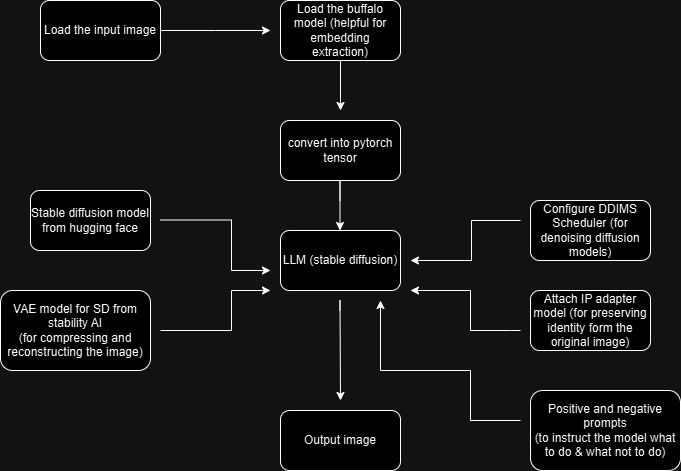

The diagram above was exported from draw.io. Its source (the exported page's mxGraphModel, read from the mxfile embedded in the PNG):
<mxGraphModel dx="1900" dy="618" grid="1" gridSize="10" guides="1" tooltips="1" connect="1" arrows="1" fold="1" page="1" pageScale="1" pageWidth="850" pageHeight="1100" math="0" shadow="0">
  <root>
    <mxCell id="0" />
    <mxCell id="1" parent="0" />
    <mxCell id="_jOrDjcS1mFTq7_34UyJ-2" value="Load the buffalo model (helpful for embedding extraction)" style="rounded=1;whiteSpace=wrap;html=1;" parent="1" vertex="1">
      <mxGeometry x="100" y="140" width="120" height="60" as="geometry" />
    </mxCell>
    <mxCell id="_jOrDjcS1mFTq7_34UyJ-4" value="" style="endArrow=classic;html=1;rounded=0;" parent="1" edge="1">
      <mxGeometry width="50" height="50" relative="1" as="geometry">
        <mxPoint x="160" y="220" as="sourcePoint" />
        <mxPoint x="160" y="250" as="targetPoint" />
        <Array as="points">
          <mxPoint x="160" y="200" />
        </Array>
      </mxGeometry>
    </mxCell>
    <mxCell id="_jOrDjcS1mFTq7_34UyJ-5" value="convert into pytorch tensor" style="rounded=1;whiteSpace=wrap;html=1;" parent="1" vertex="1">
      <mxGeometry x="100" y="260" width="120" height="60" as="geometry" />
    </mxCell>
    <mxCell id="_jOrDjcS1mFTq7_34UyJ-12" value="" style="edgeStyle=orthogonalEdgeStyle;rounded=0;orthogonalLoop=1;jettySize=auto;html=1;" parent="1" source="_jOrDjcS1mFTq7_34UyJ-6" edge="1">
      <mxGeometry relative="1" as="geometry">
        <mxPoint x="90" y="170" as="targetPoint" />
      </mxGeometry>
    </mxCell>
    <mxCell id="_jOrDjcS1mFTq7_34UyJ-6" value="Load the input image" style="rounded=1;whiteSpace=wrap;html=1;" parent="1" vertex="1">
      <mxGeometry x="-140" y="140" width="120" height="60" as="geometry" />
    </mxCell>
    <mxCell id="_jOrDjcS1mFTq7_34UyJ-7" value="" style="endArrow=classic;html=1;rounded=0;" parent="1" edge="1">
      <mxGeometry width="50" height="50" relative="1" as="geometry">
        <mxPoint x="159.5" y="340" as="sourcePoint" />
        <mxPoint x="159.5" y="370" as="targetPoint" />
        <Array as="points">
          <mxPoint x="159.5" y="320" />
        </Array>
      </mxGeometry>
    </mxCell>
    <mxCell id="_jOrDjcS1mFTq7_34UyJ-8" value="LLM (stable diffusion)" style="rounded=1;whiteSpace=wrap;html=1;" parent="1" vertex="1">
      <mxGeometry x="100" y="370" width="120" height="60" as="geometry" />
    </mxCell>
    <mxCell id="_jOrDjcS1mFTq7_34UyJ-9" value="Stable diffusion model from hugging face" style="rounded=1;whiteSpace=wrap;html=1;" parent="1" vertex="1">
      <mxGeometry x="-150" y="330" width="120" height="60" as="geometry" />
    </mxCell>
    <mxCell id="_jOrDjcS1mFTq7_34UyJ-10" value="VAE model for SD from stability AI&lt;br&gt;(for compressing and reconstructing the image)" style="rounded=1;whiteSpace=wrap;html=1;" parent="1" vertex="1">
      <mxGeometry x="-180" y="430" width="150" height="80" as="geometry" />
    </mxCell>
    <mxCell id="_jOrDjcS1mFTq7_34UyJ-14" value="" style="edgeStyle=orthogonalEdgeStyle;rounded=0;orthogonalLoop=1;jettySize=auto;html=1;" parent="1" edge="1">
      <mxGeometry relative="1" as="geometry">
        <mxPoint x="-20" y="359.5" as="sourcePoint" />
        <mxPoint x="90" y="410" as="targetPoint" />
        <Array as="points">
          <mxPoint x="51" y="360" />
        </Array>
      </mxGeometry>
    </mxCell>
    <mxCell id="_jOrDjcS1mFTq7_34UyJ-15" value="" style="edgeStyle=orthogonalEdgeStyle;rounded=0;orthogonalLoop=1;jettySize=auto;html=1;" parent="1" edge="1">
      <mxGeometry relative="1" as="geometry">
        <mxPoint x="-20" y="470" as="sourcePoint" />
        <mxPoint x="90" y="430" as="targetPoint" />
        <Array as="points">
          <mxPoint x="51" y="470.5" />
        </Array>
      </mxGeometry>
    </mxCell>
    <mxCell id="_jOrDjcS1mFTq7_34UyJ-16" value="Configure DDIMS Scheduler (for denoising diffusion models)" style="rounded=1;whiteSpace=wrap;html=1;" parent="1" vertex="1">
      <mxGeometry x="350" y="340" width="120" height="60" as="geometry" />
    </mxCell>
    <mxCell id="_jOrDjcS1mFTq7_34UyJ-18" value="Attach IP adapter model (for preserving identity form the original image)" style="rounded=1;whiteSpace=wrap;html=1;" parent="1" vertex="1">
      <mxGeometry x="350" y="430" width="120" height="60" as="geometry" />
    </mxCell>
    <mxCell id="_jOrDjcS1mFTq7_34UyJ-20" value="" style="edgeStyle=orthogonalEdgeStyle;rounded=0;orthogonalLoop=1;jettySize=auto;html=1;" parent="1" edge="1">
      <mxGeometry relative="1" as="geometry">
        <mxPoint x="340" y="360" as="sourcePoint" />
        <mxPoint x="230" y="400" as="targetPoint" />
        <Array as="points">
          <mxPoint x="291" y="360" />
          <mxPoint x="291" y="400" />
        </Array>
      </mxGeometry>
    </mxCell>
    <mxCell id="_jOrDjcS1mFTq7_34UyJ-21" value="" style="edgeStyle=orthogonalEdgeStyle;rounded=0;orthogonalLoop=1;jettySize=auto;html=1;" parent="1" edge="1">
      <mxGeometry relative="1" as="geometry">
        <mxPoint x="340" y="470" as="sourcePoint" />
        <mxPoint x="230" y="430" as="targetPoint" />
        <Array as="points">
          <mxPoint x="330" y="470" />
          <mxPoint x="290" y="470" />
          <mxPoint x="290" y="430" />
        </Array>
      </mxGeometry>
    </mxCell>
    <mxCell id="_jOrDjcS1mFTq7_34UyJ-25" value="" style="endArrow=classic;html=1;rounded=0;" parent="1" edge="1">
      <mxGeometry width="50" height="50" relative="1" as="geometry">
        <mxPoint x="340" y="560" as="sourcePoint" />
        <mxPoint x="200" y="440" as="targetPoint" />
        <Array as="points">
          <mxPoint x="290" y="560" />
          <mxPoint x="290" y="510" />
          <mxPoint x="200" y="510" />
        </Array>
      </mxGeometry>
    </mxCell>
    <mxCell id="_jOrDjcS1mFTq7_34UyJ-26" value="Positive and negative prompts&lt;br&gt;(to instruct the model what to do &amp;amp; what not to do)" style="rounded=1;whiteSpace=wrap;html=1;" parent="1" vertex="1">
      <mxGeometry x="350" y="530" width="150" height="80" as="geometry" />
    </mxCell>
    <mxCell id="_jOrDjcS1mFTq7_34UyJ-28" value="" style="endArrow=classic;html=1;rounded=0;" parent="1" edge="1">
      <mxGeometry width="50" height="50" relative="1" as="geometry">
        <mxPoint x="159.5" y="450" as="sourcePoint" />
        <mxPoint x="160" y="540" as="targetPoint" />
        <Array as="points">
          <mxPoint x="159.5" y="440" />
        </Array>
      </mxGeometry>
    </mxCell>
    <mxCell id="_jOrDjcS1mFTq7_34UyJ-29" value="Output image" style="rounded=1;whiteSpace=wrap;html=1;" parent="1" vertex="1">
      <mxGeometry x="100" y="550" width="120" height="60" as="geometry" />
    </mxCell>
  </root>
</mxGraphModel>